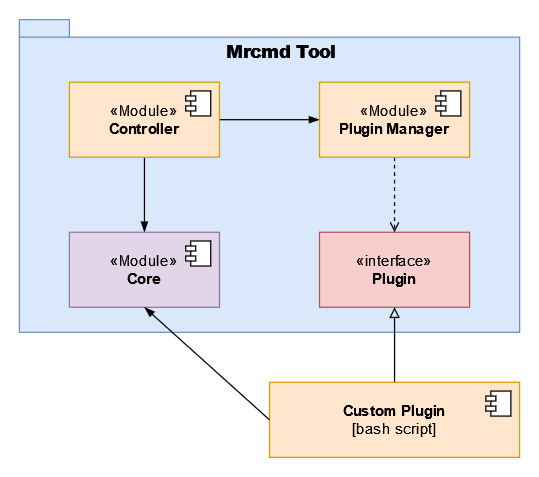

The diagram above was exported from draw.io. Its source (the exported page's mxGraphModel, read from the mxfile embedded in the PNG):
<mxGraphModel dx="1221" dy="662" grid="1" gridSize="10" guides="1" tooltips="1" connect="1" arrows="1" fold="1" page="1" pageScale="1" pageWidth="850" pageHeight="1100" math="0" shadow="0">
  <root>
    <mxCell id="0" />
    <mxCell id="1" parent="0" />
    <mxCell id="L-rWaSRSbbhw03zU1mAo-1" value="&lt;b&gt;&lt;font style=&quot;font-size: 14px;&quot;&gt;Mrcmd Tool&lt;br&gt;&lt;/font&gt;&lt;/b&gt;" style="shape=folder;fontStyle=1;spacingTop=10;tabWidth=40;tabHeight=14;tabPosition=left;html=1;whiteSpace=wrap;verticalAlign=top;fillColor=#dae8fc;strokeColor=#6c8ebf;spacingLeft=20;" parent="1" vertex="1">
      <mxGeometry x="80" y="70" width="400" height="250" as="geometry" />
    </mxCell>
    <mxCell id="1we6SSrsi7yJkUe4cQOW-1" style="rounded=0;orthogonalLoop=1;jettySize=auto;html=1;exitX=0.5;exitY=1;exitDx=0;exitDy=0;endArrow=blockThin;endFill=1;entryX=0.5;entryY=0;entryDx=0;entryDy=0;" edge="1" parent="1" source="qSRKALZAAio77PZVbxBv-13" target="qSRKALZAAio77PZVbxBv-16">
      <mxGeometry relative="1" as="geometry" />
    </mxCell>
    <mxCell id="1we6SSrsi7yJkUe4cQOW-2" style="rounded=0;orthogonalLoop=1;jettySize=auto;html=1;entryX=0;entryY=0.5;entryDx=0;entryDy=0;exitX=1;exitY=0.5;exitDx=0;exitDy=0;endArrow=blockThin;endFill=1;" edge="1" parent="1" source="qSRKALZAAio77PZVbxBv-13" target="qSRKALZAAio77PZVbxBv-18">
      <mxGeometry relative="1" as="geometry">
        <mxPoint x="265" y="-20" as="sourcePoint" />
        <mxPoint x="225" y="20" as="targetPoint" />
      </mxGeometry>
    </mxCell>
    <mxCell id="qSRKALZAAio77PZVbxBv-12" value="«interface»&lt;br&gt;&lt;b&gt;Plugin&lt;/b&gt;" style="html=1;whiteSpace=wrap;fillColor=#f8cecc;strokeColor=#b85450;" vertex="1" parent="1">
      <mxGeometry x="320" y="240" width="120" height="60" as="geometry" />
    </mxCell>
    <mxCell id="qSRKALZAAio77PZVbxBv-13" value="«Module»&lt;b&gt;&lt;br&gt;Controller&lt;/b&gt;&lt;br&gt;&lt;b&gt;&lt;/b&gt;" style="html=1;dropTarget=0;whiteSpace=wrap;fillColor=#ffe6cc;strokeColor=#d79b00;" vertex="1" parent="1">
      <mxGeometry x="120" y="120" width="120" height="60" as="geometry" />
    </mxCell>
    <mxCell id="qSRKALZAAio77PZVbxBv-14" value="" style="shape=module;jettyWidth=8;jettyHeight=4;" vertex="1" parent="qSRKALZAAio77PZVbxBv-13">
      <mxGeometry x="1" width="20" height="20" relative="1" as="geometry">
        <mxPoint x="-27" y="7" as="offset" />
      </mxGeometry>
    </mxCell>
    <mxCell id="qSRKALZAAio77PZVbxBv-16" value="«Module»&lt;br&gt;&lt;b&gt;Core&lt;/b&gt;" style="html=1;dropTarget=0;whiteSpace=wrap;fillColor=#e1d5e7;strokeColor=#9673a6;" vertex="1" parent="1">
      <mxGeometry x="120" y="240" width="120" height="60" as="geometry" />
    </mxCell>
    <mxCell id="qSRKALZAAio77PZVbxBv-17" value="" style="shape=module;jettyWidth=8;jettyHeight=4;" vertex="1" parent="qSRKALZAAio77PZVbxBv-16">
      <mxGeometry x="1" width="20" height="20" relative="1" as="geometry">
        <mxPoint x="-27" y="7" as="offset" />
      </mxGeometry>
    </mxCell>
    <mxCell id="qSRKALZAAio77PZVbxBv-22" style="edgeStyle=orthogonalEdgeStyle;rounded=0;orthogonalLoop=1;jettySize=auto;html=1;dashed=1;endArrow=open;endFill=0;" edge="1" parent="1" source="qSRKALZAAio77PZVbxBv-18" target="qSRKALZAAio77PZVbxBv-12">
      <mxGeometry relative="1" as="geometry" />
    </mxCell>
    <mxCell id="qSRKALZAAio77PZVbxBv-18" value="«Module»&lt;b&gt;&lt;br&gt;Plugin Manager&lt;/b&gt;&lt;br&gt;&lt;b&gt;&lt;/b&gt;" style="html=1;dropTarget=0;whiteSpace=wrap;fillColor=#ffe6cc;strokeColor=#d79b00;" vertex="1" parent="1">
      <mxGeometry x="320" y="120" width="120" height="60" as="geometry" />
    </mxCell>
    <mxCell id="qSRKALZAAio77PZVbxBv-19" value="" style="shape=module;jettyWidth=8;jettyHeight=4;" vertex="1" parent="qSRKALZAAio77PZVbxBv-18">
      <mxGeometry x="1" width="20" height="20" relative="1" as="geometry">
        <mxPoint x="-27" y="7" as="offset" />
      </mxGeometry>
    </mxCell>
    <mxCell id="qSRKALZAAio77PZVbxBv-25" style="edgeStyle=orthogonalEdgeStyle;rounded=0;orthogonalLoop=1;jettySize=auto;html=1;entryX=0.5;entryY=1;entryDx=0;entryDy=0;endArrow=block;endFill=0;" edge="1" parent="1" source="qSRKALZAAio77PZVbxBv-23" target="qSRKALZAAio77PZVbxBv-12">
      <mxGeometry relative="1" as="geometry" />
    </mxCell>
    <mxCell id="qSRKALZAAio77PZVbxBv-23" value="&lt;b&gt;Custom Plugin&lt;br&gt;&lt;/b&gt;&lt;div style=&quot;&quot;&gt;&lt;span style=&quot;&quot;&gt;&lt;font style=&quot;font-size: 12px;&quot;&gt;[bash script]&lt;/font&gt;&lt;/span&gt;&lt;b style=&quot;&quot;&gt;&lt;font style=&quot;font-size: 12px;&quot;&gt;&lt;font style=&quot;font-size: 10px;&quot;&gt;&lt;br&gt;&lt;/font&gt;&lt;/font&gt;&lt;/b&gt;&lt;/div&gt;" style="html=1;dropTarget=0;whiteSpace=wrap;fillColor=#ffe6cc;strokeColor=#d79b00;" vertex="1" parent="1">
      <mxGeometry x="280" y="360" width="200" height="60" as="geometry" />
    </mxCell>
    <mxCell id="qSRKALZAAio77PZVbxBv-24" value="" style="shape=module;jettyWidth=8;jettyHeight=4;" vertex="1" parent="qSRKALZAAio77PZVbxBv-23">
      <mxGeometry x="1" width="20" height="20" relative="1" as="geometry">
        <mxPoint x="-27" y="7" as="offset" />
      </mxGeometry>
    </mxCell>
    <mxCell id="O1OQmJJ9fY7UwOkdw-IJ-1" style="rounded=0;orthogonalLoop=1;jettySize=auto;html=1;exitX=0;exitY=0.5;exitDx=0;exitDy=0;endArrow=blockThin;endFill=1;entryX=0.5;entryY=1;entryDx=0;entryDy=0;" edge="1" parent="1" source="qSRKALZAAio77PZVbxBv-23" target="qSRKALZAAio77PZVbxBv-16">
      <mxGeometry relative="1" as="geometry">
        <mxPoint x="190" y="190" as="sourcePoint" />
        <mxPoint x="190" y="250" as="targetPoint" />
      </mxGeometry>
    </mxCell>
  </root>
</mxGraphModel>